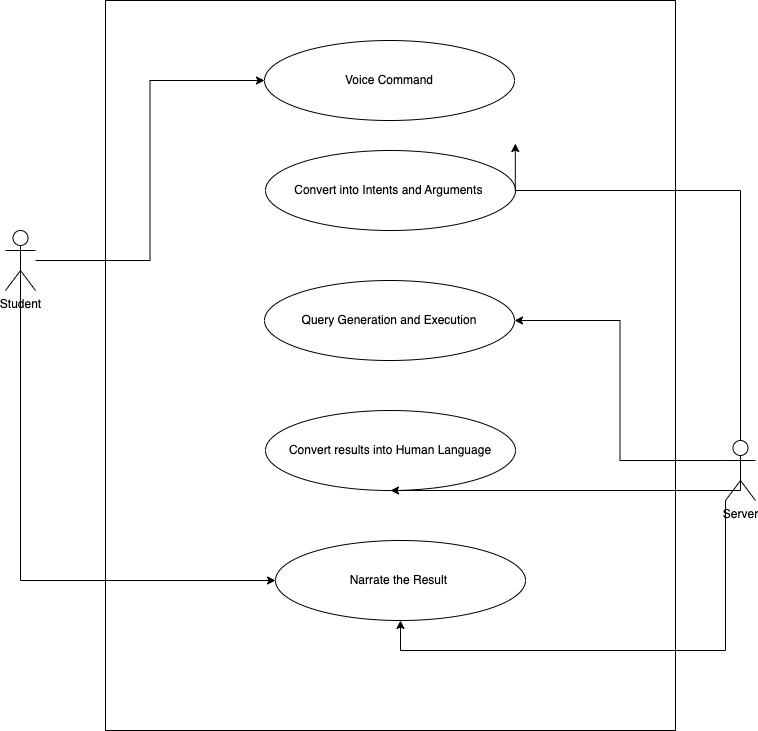

The diagram above was exported from draw.io. Its source (the exported page's mxGraphModel, read from the mxfile embedded in the PNG):
<mxGraphModel dx="1135" dy="741" grid="1" gridSize="10" guides="1" tooltips="1" connect="1" arrows="1" fold="1" page="1" pageScale="1" pageWidth="827" pageHeight="1169" math="0" shadow="0">
  <root>
    <mxCell id="0" />
    <mxCell id="1" parent="0" />
    <mxCell id="_XgyquV6n2Sg9sTZcAZv-1" value="" style="rounded=0;whiteSpace=wrap;html=1;" vertex="1" parent="1">
      <mxGeometry x="130" y="20" width="570" height="730" as="geometry" />
    </mxCell>
    <mxCell id="_XgyquV6n2Sg9sTZcAZv-2" value="Voice Command" style="ellipse;whiteSpace=wrap;html=1;" vertex="1" parent="1">
      <mxGeometry x="289" y="60" width="250" height="80" as="geometry" />
    </mxCell>
    <mxCell id="_XgyquV6n2Sg9sTZcAZv-3" value="Convert into Intents and Arguments&amp;nbsp;" style="ellipse;whiteSpace=wrap;html=1;" vertex="1" parent="1">
      <mxGeometry x="290" y="170" width="250" height="80" as="geometry" />
    </mxCell>
    <mxCell id="_XgyquV6n2Sg9sTZcAZv-4" value="Query Generation and Execution" style="ellipse;whiteSpace=wrap;html=1;" vertex="1" parent="1">
      <mxGeometry x="289" y="300" width="250" height="80" as="geometry" />
    </mxCell>
    <mxCell id="_XgyquV6n2Sg9sTZcAZv-5" value="Convert results into Human Language" style="ellipse;whiteSpace=wrap;html=1;" vertex="1" parent="1">
      <mxGeometry x="290" y="430" width="250" height="80" as="geometry" />
    </mxCell>
    <mxCell id="_XgyquV6n2Sg9sTZcAZv-6" value="Narrate the Result&amp;nbsp;" style="ellipse;whiteSpace=wrap;html=1;" vertex="1" parent="1">
      <mxGeometry x="300" y="560" width="250" height="80" as="geometry" />
    </mxCell>
    <mxCell id="_XgyquV6n2Sg9sTZcAZv-11" style="edgeStyle=orthogonalEdgeStyle;rounded=0;orthogonalLoop=1;jettySize=auto;html=1;entryX=0;entryY=0.5;entryDx=0;entryDy=0;" edge="1" parent="1" source="_XgyquV6n2Sg9sTZcAZv-7" target="_XgyquV6n2Sg9sTZcAZv-2">
      <mxGeometry relative="1" as="geometry" />
    </mxCell>
    <mxCell id="_XgyquV6n2Sg9sTZcAZv-16" style="edgeStyle=orthogonalEdgeStyle;rounded=0;orthogonalLoop=1;jettySize=auto;html=1;exitX=0.5;exitY=0.5;exitDx=0;exitDy=0;exitPerimeter=0;entryX=0;entryY=0.5;entryDx=0;entryDy=0;" edge="1" parent="1" source="_XgyquV6n2Sg9sTZcAZv-7" target="_XgyquV6n2Sg9sTZcAZv-6">
      <mxGeometry relative="1" as="geometry">
        <Array as="points">
          <mxPoint x="45" y="600" />
        </Array>
      </mxGeometry>
    </mxCell>
    <mxCell id="_XgyquV6n2Sg9sTZcAZv-7" value="Student&lt;br&gt;" style="shape=umlActor;verticalLabelPosition=bottom;verticalAlign=top;html=1;outlineConnect=0;" vertex="1" parent="1">
      <mxGeometry x="30" y="250" width="30" height="60" as="geometry" />
    </mxCell>
    <mxCell id="_XgyquV6n2Sg9sTZcAZv-12" style="edgeStyle=orthogonalEdgeStyle;rounded=0;orthogonalLoop=1;jettySize=auto;html=1;exitX=0.5;exitY=0;exitDx=0;exitDy=0;exitPerimeter=0;entryX=0.719;entryY=0.196;entryDx=0;entryDy=0;entryPerimeter=0;" edge="1" parent="1" source="_XgyquV6n2Sg9sTZcAZv-8" target="_XgyquV6n2Sg9sTZcAZv-1">
      <mxGeometry relative="1" as="geometry">
        <Array as="points">
          <mxPoint x="765" y="210" />
        </Array>
      </mxGeometry>
    </mxCell>
    <mxCell id="_XgyquV6n2Sg9sTZcAZv-13" style="edgeStyle=orthogonalEdgeStyle;rounded=0;orthogonalLoop=1;jettySize=auto;html=1;exitX=0;exitY=0.3333333333333333;exitDx=0;exitDy=0;exitPerimeter=0;entryX=1;entryY=0.5;entryDx=0;entryDy=0;" edge="1" parent="1" source="_XgyquV6n2Sg9sTZcAZv-8" target="_XgyquV6n2Sg9sTZcAZv-4">
      <mxGeometry relative="1" as="geometry" />
    </mxCell>
    <mxCell id="_XgyquV6n2Sg9sTZcAZv-15" style="edgeStyle=orthogonalEdgeStyle;rounded=0;orthogonalLoop=1;jettySize=auto;html=1;exitX=0;exitY=1;exitDx=0;exitDy=0;exitPerimeter=0;" edge="1" parent="1" source="_XgyquV6n2Sg9sTZcAZv-8" target="_XgyquV6n2Sg9sTZcAZv-6">
      <mxGeometry relative="1" as="geometry">
        <Array as="points">
          <mxPoint x="750" y="670" />
          <mxPoint x="425" y="670" />
        </Array>
      </mxGeometry>
    </mxCell>
    <mxCell id="_XgyquV6n2Sg9sTZcAZv-17" style="edgeStyle=orthogonalEdgeStyle;rounded=0;orthogonalLoop=1;jettySize=auto;html=1;exitX=0.5;exitY=0.5;exitDx=0;exitDy=0;exitPerimeter=0;entryX=0.5;entryY=1;entryDx=0;entryDy=0;" edge="1" parent="1" source="_XgyquV6n2Sg9sTZcAZv-8" target="_XgyquV6n2Sg9sTZcAZv-5">
      <mxGeometry relative="1" as="geometry">
        <Array as="points">
          <mxPoint x="765" y="510" />
        </Array>
      </mxGeometry>
    </mxCell>
    <mxCell id="_XgyquV6n2Sg9sTZcAZv-8" value="Server" style="shape=umlActor;verticalLabelPosition=bottom;verticalAlign=top;html=1;outlineConnect=0;" vertex="1" parent="1">
      <mxGeometry x="750" y="460" width="30" height="60" as="geometry" />
    </mxCell>
  </root>
</mxGraphModel>